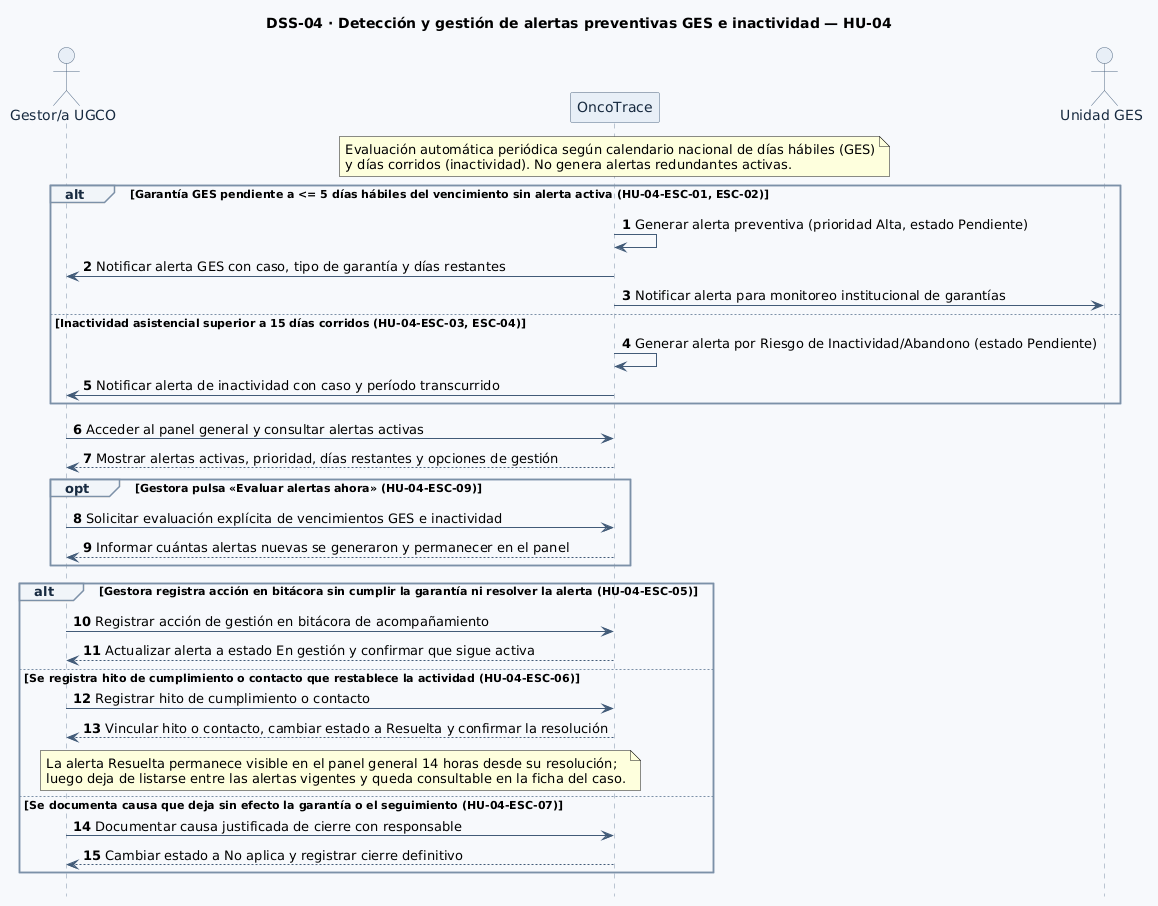

The diagram above was rendered by PlantUML. Its source (embedded in the PNG):
@startuml
hide footbox
autonumber
skinparam shadowing false
skinparam backgroundColor #F7F9FC
skinparam defaultFontName SansSerif
skinparam sequence {
  ArrowColor #425B78
  LifeLineBorderColor #8295AA
  LifeLineBackgroundColor #F0F4F8
  ParticipantBorderColor #526B87
  ParticipantBackgroundColor #E8EFF7
  ParticipantFontColor #172A40
  ActorBorderColor #526B87
  ActorBackgroundColor #E8EFF7
  ActorFontColor #172A40
  BoxBorderColor #CBD5E1
  BoxBackgroundColor #F8FAFC
  GroupBorderColor #7C91A8
  GroupBackgroundColor #F1F5F9
  GroupHeaderFontColor #172A40
  ResponseMessageBelowArrow true
}
title DSS-04 · Detección y gestión de alertas preventivas GES e inactividad — HU-04
actor "Gestor/a UGCO" as Gestor
participant "OncoTrace" as OT
actor "Unidad GES" as GES

note over OT
Evaluación automática periódica según calendario nacional de días hábiles (GES)
y días corridos (inactividad). No genera alertas redundantes activas.
end note

alt Garantía GES pendiente a <= 5 días hábiles del vencimiento sin alerta activa (HU-04-ESC-01, ESC-02)
  OT -> OT: Generar alerta preventiva (prioridad Alta, estado Pendiente)
  OT -> Gestor: Notificar alerta GES con caso, tipo de garantía y días restantes
  OT -> GES: Notificar alerta para monitoreo institucional de garantías
else Inactividad asistencial superior a 15 días corridos (HU-04-ESC-03, ESC-04)
  OT -> OT: Generar alerta por Riesgo de Inactividad/Abandono (estado Pendiente)
  OT -> Gestor: Notificar alerta de inactividad con caso y período transcurrido
end

Gestor -> OT: Acceder al panel general y consultar alertas activas
OT --> Gestor: Mostrar alertas activas, prioridad, días restantes y opciones de gestión

opt Gestora pulsa «Evaluar alertas ahora» (HU-04-ESC-09)
  Gestor -> OT: Solicitar evaluación explícita de vencimientos GES e inactividad
  OT --> Gestor: Informar cuántas alertas nuevas se generaron y permanecer en el panel
end

alt Gestora registra acción en bitácora sin cumplir la garantía ni resolver la alerta (HU-04-ESC-05)
  Gestor -> OT: Registrar acción de gestión en bitácora de acompañamiento
  OT --> Gestor: Actualizar alerta a estado En gestión y confirmar que sigue activa
else Se registra hito de cumplimiento o contacto que restablece la actividad (HU-04-ESC-06)
  Gestor -> OT: Registrar hito de cumplimiento o contacto
  OT --> Gestor: Vincular hito o contacto, cambiar estado a Resuelta y confirmar la resolución
  note over OT, Gestor
La alerta Resuelta permanece visible en el panel general 14 horas desde su resolución;
luego deja de listarse entre las alertas vigentes y queda consultable en la ficha del caso.
end note
else Se documenta causa que deja sin efecto la garantía o el seguimiento (HU-04-ESC-07)
  Gestor -> OT: Documentar causa justificada de cierre con responsable
  OT --> Gestor: Cambiar estado a No aplica y registrar cierre definitivo
end
@enduml